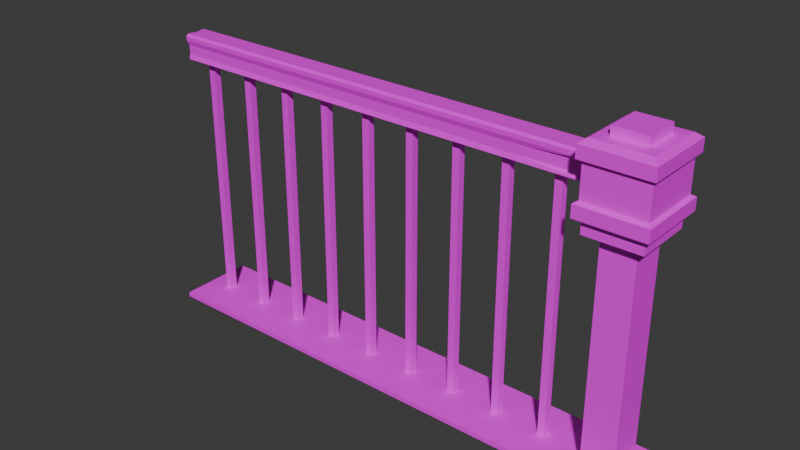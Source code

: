 # Source: HalfBanister.blend  (saved by Blender 4.0.36; exported with 4.5.12 LTS)
import bpy
from mathutils import Matrix  # noqa: F401  (used for matrix-valued properties, if any)

bpy.ops.wm.read_factory_settings(use_empty=True)
scene = bpy.context.scene
scene.name = 'Scene'

# ---- collections
col_collection = bpy.data.collections.new('Collection'); scene.collection.children.link(col_collection)

# ---- images (referenced by path relative to the original .blend; pixels are not part of the script)
import os
ASSET_DIR = os.environ.get("B2B_ASSET_DIR", "")  # directory of the original .blend (textures are referenced by path, not embedded)
HERE = os.path.dirname(os.path.abspath(__file__))  # packed textures are extracted next to this script under _unpacked/

def load_image(name, relpath, width, height, colorspace="sRGB"):
    """Load a texture the original file referenced (path relative to the .blend, or extracted next to this script)."""
    p = next((c for c in (os.path.join(HERE, relpath), os.path.join(ASSET_DIR, relpath)) if relpath and os.path.exists(c)), "")
    if p:
        img = bpy.data.images.load(p, check_existing=True)
        img.name = name
    else:  # same state as the original file: an image datablock whose file is absent (Cycles renders it pink)
        img = bpy.data.images.new(name, width, height)
        img.source = "FILE"
        img.filepath = "//" + (relpath or name)
    img.colorspace_settings.name = colorspace
    return img
img_coloratlas1_png_001 = load_image('ColorAtlas1.png.001', 'ColorAtlas1.png', 1024, 1024, 'sRGB')

# ---- materials (node trees are filled in below, after node groups)
mat_material_001 = bpy.data.materials.new('Material.001')
mat_material_001.use_transparent_shadow = False

# ---- material node trees
mat_material_001.use_nodes = True; mat_material_001.node_tree.nodes.clear()
_N = mat_material_001.node_tree.nodes; _L = mat_material_001.node_tree.links
n0 = _N.new('ShaderNodeBsdfPrincipled'); n0.name = 'Principled BSDF'; n0.location = (10, 300)
n0.inputs[3].default_value = 1.45
n1 = _N.new('ShaderNodeOutputMaterial'); n1.name = 'Material Output'; n1.location = (300, 300)
n2 = _N.new('ShaderNodeTexImage'); n2.name = 'Image Texture'; n2.location = (-280, 275)
n2.image = img_coloratlas1_png_001
_L.new(n0.outputs[0], n1.inputs[0])
_L.new(n2.outputs[0], n0.inputs[0])
n1.is_active_output = True

# ---- world
world_world = bpy.data.worlds.new('World'); scene.world = world_world
world_world.use_nodes = True; world_world.node_tree.nodes.clear()
_N = world_world.node_tree.nodes; _L = world_world.node_tree.links
n0 = _N.new('ShaderNodeOutputWorld'); n0.name = 'World Output'; n0.location = (300, 300)
n1 = _N.new('ShaderNodeBackground'); n1.name = 'Background'; n1.location = (10, 300)
n1.inputs[0].default_value = (0.05088, 0.05088, 0.05088, 1.0)
_L.new(n1.outputs[0], n0.inputs[0])
n0.is_active_output = True
world_world.color = (0.05088, 0.05088, 0.05088)
world_world.use_sun_shadow = False
world_world.sun_shadow_jitter_overblur = 0.0

# ---- meshes
me_cube_107 = bpy.data.meshes.new('Cube.107')
me_cube_107.from_pydata([(-1.971, -0.5576, 0.2354), (-1.971, -0.5576, -0.2343), (1.225, -0.5576, 0.2354), (1.225, -0.5283, 0.2354), (1.225, -0.5576, -0.2343), (1.225, -0.5283, -0.2343), (0.8454, 0.8158, 0.1761), (0.8454, 1.298, 0.1761), (0.8454, 0.8158, -0.1799), (0.8454, 1.298, -0.1799), (1.175, 0.8158, 0.1761), (1.175, 1.298, 0.1761), (1.175, 0.8158, -0.1799), (1.175, 1.298, -0.1799), (0.8454, 0.8761, 0.1761), (0.8096, 0.9037, 0.2147), (0.8096, 0.9771, 0.2147), (0.8096, 1.197, 0.2147), (0.8096, 1.271, 0.2147), (0.8096, 1.271, -0.2185), (0.8096, 1.197, -0.2185), (0.8096, 0.9771, -0.2185), (0.8096, 0.9037, -0.2185), (0.8454, 0.8761, -0.1799), (1.211, 1.271, -0.2185), (1.211, 1.197, -0.2185), (1.211, 0.9771, -0.2185), (1.211, 0.9037, -0.2185), (1.175, 0.8761, -0.1799), (1.211, 1.271, 0.2147), (1.211, 1.197, 0.2147), (1.211, 0.9771, 0.2147), (1.211, 0.9037, 0.2147), (1.175, 0.8761, 0.1761), (0.8454, 0.8158, -0.1087), (0.8454, 0.8158, -0.03751), (0.8454, 0.8158, 0.03368), (0.8454, 0.8158, 0.1049), (0.8454, 1.298, 0.1049), (0.8454, 1.298, 0.03368), (0.8454, 1.298, -0.03751), (0.8454, 1.298, -0.1087), (1.175, 0.8158, 0.1049), (1.175, 0.8158, 0.03368), (1.175, 0.8158, -0.03751), (1.175, 0.8158, -0.1087), (1.175, 1.298, -0.1087), (1.175, 1.298, -0.03751), (1.175, 1.298, 0.03368), (1.175, 1.298, 0.1049), (1.175, 0.8761, -0.1087), (1.175, 0.8761, -0.03751), (1.175, 0.8761, 0.03368), (1.175, 0.8761, 0.1049), (1.211, 0.9037, -0.1319), (1.211, 0.9037, -0.04523), (1.211, 0.9037, 0.0414), (1.211, 0.9037, 0.128), (1.211, 0.9771, -0.1319), (1.211, 0.9771, -0.04523), (1.211, 0.9771, 0.0414), (1.211, 0.9771, 0.128), (1.211, 1.197, -0.1319), (1.211, 1.197, -0.04523), (1.211, 1.197, 0.0414), (1.211, 1.197, 0.128), (1.211, 1.271, -0.1319), (1.211, 1.271, -0.04523), (1.211, 1.271, 0.0414), (1.211, 1.271, 0.128), (0.8454, 0.8761, 0.1049), (0.8454, 0.8761, 0.03368), (0.8454, 0.8761, -0.03751), (0.8454, 0.8761, -0.1087), (0.8096, 0.9037, 0.128), (0.8096, 0.9037, 0.0414), (0.8096, 0.9037, -0.04523), (0.8096, 0.9037, -0.1319), (0.8096, 0.9771, 0.128), (0.8096, 0.9771, 0.0414), (0.8096, 0.9771, -0.04523), (0.8096, 0.9771, -0.1319), (0.8096, 1.197, 0.128), (0.8096, 1.197, 0.0414), (0.8096, 1.197, -0.04523), (0.8096, 1.197, -0.1319), (0.8096, 1.271, 0.128), (0.8096, 1.271, 0.0414), (0.8096, 1.271, -0.04523), (0.8096, 1.271, -0.1319), (1.109, 0.8158, -0.1799), (1.043, 0.8158, -0.1799), (0.9774, 0.8158, -0.1799), (0.9114, 0.8158, -0.1799), (0.9114, 1.298, -0.1799), (0.9774, 1.298, -0.1799), (1.043, 1.298, -0.1799), (1.109, 1.298, -0.1799), (0.9114, 0.8158, 0.1761), (0.9774, 0.8158, 0.1761), (1.043, 0.8158, 0.1761), (1.109, 0.8158, 0.1761), (1.109, 1.298, 0.1761), (1.043, 1.298, 0.1761), (0.9774, 1.298, 0.1761), (0.9114, 1.298, 0.1761), (1.109, 0.8761, 0.1761), (1.043, 0.8761, 0.1761), (0.9774, 0.8761, 0.1761), (0.9114, 0.8761, 0.1761), (1.131, 0.9037, 0.2147), (1.051, 0.9037, 0.2147), (0.9702, 0.9037, 0.2147), (0.8899, 0.9037, 0.2147), (1.131, 0.9771, 0.2147), (1.051, 0.9771, 0.2147), (0.9702, 0.9771, 0.2147), (0.8899, 0.9771, 0.2147), (1.131, 1.197, 0.2147), (1.051, 1.197, 0.2147), (0.9702, 1.197, 0.2147), (0.8899, 1.197, 0.2147), (1.131, 1.271, 0.2147), (1.051, 1.271, 0.2147), (0.9702, 1.271, 0.2147), (0.8899, 1.271, 0.2147), (0.9114, 0.8761, -0.1799), (0.9774, 0.8761, -0.1799), (1.043, 0.8761, -0.1799), (1.109, 0.8761, -0.1799), (0.8899, 0.9037, -0.2185), (0.9702, 0.9037, -0.2185), (1.051, 0.9037, -0.2185), (1.131, 0.9037, -0.2185), (0.8899, 0.9771, -0.2185), (0.9702, 0.9771, -0.2185), (1.051, 0.9771, -0.2185), (1.131, 0.9771, -0.2185), (0.8899, 1.197, -0.2185), (0.9702, 1.197, -0.2185), (1.051, 1.197, -0.2185), (1.131, 1.197, -0.2185), (0.8899, 1.271, -0.2185), (0.9702, 1.271, -0.2185), (1.051, 1.271, -0.2185), (1.131, 1.271, -0.2185), (0.9114, 1.298, -0.1087), (0.9774, 1.298, -0.1087), (1.043, 1.298, -0.1087), (1.109, 1.298, -0.1087), (0.9114, 1.298, -0.03751), (1.109, 1.298, -0.03751), (0.9114, 1.298, 0.03368), (1.109, 1.298, 0.03368), (0.9114, 1.298, 0.1049), (0.9774, 1.298, 0.1049), (1.043, 1.298, 0.1049), (1.109, 1.298, 0.1049), (1.109, 0.8158, -0.1087), (1.043, 0.8158, -0.1087), (0.9774, 0.8158, -0.1087), (0.9114, 0.8158, -0.1087), (1.109, 0.8158, -0.03751), (0.9114, 0.8158, -0.03751), (1.109, 0.8158, 0.03368), (0.9114, 0.8158, 0.03368), (1.109, 0.8158, 0.1049), (1.043, 0.8158, 0.1049), (0.9774, 0.8158, 0.1049), (0.9114, 0.8158, 0.1049), (0.9114, 1.352, -0.1087), (0.9774, 1.352, -0.1087), (1.043, 1.352, -0.1087), (1.109, 1.352, -0.1087), (0.9114, 1.352, -0.03751), (0.9774, 1.352, -0.03751), (1.043, 1.352, -0.03751), (1.109, 1.352, -0.03751), (0.9114, 1.352, 0.03368), (0.9774, 1.352, 0.03368), (1.043, 1.352, 0.03368), (1.109, 1.352, 0.03368), (0.9114, 1.352, 0.1049), (0.9774, 1.352, 0.1049), (1.043, 1.352, 0.1049), (1.109, 1.352, 0.1049), (1.109, -0.5456, -0.1087), (1.043, -0.5456, -0.1087), (0.9774, -0.5456, -0.1087), (0.9114, -0.5456, -0.1087), (1.109, -0.5456, -0.03751), (1.043, -0.5456, -0.03751), (0.9774, -0.5456, -0.03751), (0.9114, -0.5456, -0.03751), (1.109, -0.5456, 0.03368), (1.043, -0.5456, 0.03368), (0.9774, -0.5456, 0.03368), (0.9114, -0.5456, 0.03368), (1.109, -0.5456, 0.1049), (1.043, -0.5456, 0.1049), (0.9774, -0.5456, 0.1049), (0.9114, -0.5456, 0.1049), (0.8323, 0.9895, 0.1902), (0.8323, 1.055, 0.1902), (0.8323, 1.12, 0.1902), (0.8323, 1.185, 0.1902), (0.8323, 1.185, -0.1941), (0.8323, 1.12, -0.1941), (0.8323, 1.055, -0.1941), (0.8323, 0.9895, -0.1941), (1.189, 1.185, -0.1941), (1.189, 1.12, -0.1941), (1.189, 1.055, -0.1941), (1.189, 0.9895, -0.1941), (1.189, 1.185, 0.1902), (1.189, 1.12, 0.1902), (1.189, 1.055, 0.1902), (1.189, 0.9895, 0.1902), (0.9035, 0.9895, 0.1902), (0.9035, 1.055, 0.1902), (0.9035, 1.12, 0.1902), (0.9035, 1.185, 0.1902), (1.189, 0.9895, 0.1134), (1.189, 1.055, 0.1134), (1.189, 1.12, 0.1134), (1.189, 1.185, 0.1134), (1.117, 0.9895, -0.1941), (1.117, 1.055, -0.1941), (1.117, 1.12, -0.1941), (1.117, 1.185, -0.1941), (0.8323, 0.9895, -0.1172), (0.8323, 1.055, -0.1172), (0.8323, 1.12, -0.1172), (0.8323, 1.185, -0.1172), (1.189, 0.9895, -0.1172), (1.189, 0.9895, -0.04034), (1.189, 0.9895, 0.03652), (1.189, 1.055, -0.1172), (1.189, 1.055, -0.04034), (1.189, 1.055, 0.03652), (1.189, 1.12, -0.1172), (1.189, 1.12, -0.04034), (1.189, 1.12, 0.03652), (1.189, 1.185, -0.1172), (1.189, 1.185, -0.04034), (1.189, 1.185, 0.03652), (0.8323, 0.9895, 0.1134), (0.8323, 0.9895, 0.03652), (0.8323, 0.9895, -0.04034), (0.8323, 1.055, 0.1134), (0.8323, 1.055, 0.03652), (0.8323, 1.055, -0.04034), (0.8323, 1.12, 0.1134), (0.8323, 1.12, 0.03652), (0.8323, 1.12, -0.04034), (0.8323, 1.185, 0.1134), (0.8323, 1.185, 0.03652), (0.8323, 1.185, -0.04034), (1.117, 0.9895, 0.1902), (1.046, 0.9895, 0.1902), (0.9748, 0.9895, 0.1902), (1.117, 1.055, 0.1902), (1.046, 1.055, 0.1902), (0.9748, 1.055, 0.1902), (1.117, 1.12, 0.1902), (1.046, 1.12, 0.1902), (0.9748, 1.12, 0.1902), (1.117, 1.185, 0.1902), (1.046, 1.185, 0.1902), (0.9748, 1.185, 0.1902), (0.9035, 0.9895, -0.1941), (0.9748, 0.9895, -0.1941), (1.046, 0.9895, -0.1941), (0.9035, 1.055, -0.1941), (0.9748, 1.055, -0.1941), (1.046, 1.055, -0.1941), (0.9035, 1.12, -0.1941), (0.9748, 1.12, -0.1941), (1.046, 1.12, -0.1941), (0.9035, 1.185, -0.1941), (0.9748, 1.185, -0.1941), (1.046, 1.185, -0.1941), (0.8364, 1.027, -0.07345), (0.8364, 1.027, 0.07714), (0.4309, 1.101, -0.06451), (0.4309, 1.078, -0.06451), (0.4309, 1.056, -0.06451), (0.4309, 1.056, 0.06821), (0.4309, 1.078, 0.06821), (0.4309, 1.101, 0.06821), (0.8364, 1.178, 0.001846), (0.8364, 1.027, -0.04835), (0.8364, 1.027, -0.02325), (0.8364, 1.027, 0.001846), (0.8364, 1.027, 0.02694), (0.8364, 1.027, 0.05204), (0.8364, 1.153, -0.04835), (0.8364, 1.153, -0.02325), (0.8364, 1.153, 0.001846), (0.8364, 1.153, 0.02694), (0.8364, 1.153, 0.05204), (0.8364, 1.128, -0.04835), (0.8364, 1.128, -0.02325), (0.8364, 1.128, 0.001846), (0.8364, 1.128, 0.02694), (0.8364, 1.128, 0.05204), (0.8364, 1.102, -0.04835), (0.8364, 1.102, -0.02325), (0.8364, 1.102, 0.001846), (0.8364, 1.102, 0.02694), (0.8364, 1.102, 0.05204), (0.8364, 1.077, -0.04835), (0.8364, 1.077, -0.02325), (0.8364, 1.077, 0.001846), (0.8364, 1.077, 0.02694), (0.8364, 1.077, 0.05204), (0.8364, 1.052, -0.04835), (0.8364, 1.052, -0.02325), (0.8364, 1.052, 0.001846), (0.8364, 1.052, 0.02694), (0.8364, 1.052, 0.05204), (-1.949, 1.027, 0.07714), (-1.949, 1.027, -0.07345), (-1.949, 1.101, -0.06451), (-1.949, 1.078, -0.06451), (-1.949, 1.056, -0.06451), (-1.949, 1.101, 0.06821), (-1.949, 1.078, 0.06821), (-1.949, 1.056, 0.06821), (-1.949, 1.027, 0.05204), (-1.949, 1.027, 0.02694), (-1.949, 1.027, 0.001846), (-1.949, 1.027, -0.02325), (-1.949, 1.027, -0.04835), (-1.949, 1.178, 0.001846), (0.8252, 1.178, -0.0609), (0.8252, 1.165, -0.07345), (0.8364, 1.165, -0.0609), (0.8364, 1.165, 0.06459), (0.8252, 1.165, 0.07714), (0.8252, 1.178, 0.06459), (0.8252, 1.165, -0.07345), (0.8252, 1.14, -0.07345), (0.8364, 1.153, -0.0609), (0.8252, 1.14, -0.07345), (0.4309, 1.112, -0.06451), (0.8252, 1.14, 0.07714), (0.4309, 1.112, 0.06821), (0.8252, 1.165, 0.07714), (0.8364, 1.153, 0.06459), (0.8252, 1.14, 0.07714), (0.8252, 1.178, 0.06459), (0.8252, 1.178, 0.03949), (0.8364, 1.165, 0.05204), (0.8252, 1.178, 0.03949), (0.8364, 1.178, 0.0144), (0.8252, 1.178, -0.0358), (0.8364, 1.178, -0.0107), (0.8252, 1.178, -0.0609), (0.8364, 1.165, -0.04835), (0.8252, 1.178, -0.0358), (-1.938, 1.165, 0.07714), (-1.96, 1.165, 0.07714), (-1.96, 1.178, 0.06459), (-1.938, 1.178, 0.06459), (-1.96, 1.178, -0.0609), (-1.96, 1.165, -0.07345), (-1.938, 1.165, -0.07345), (-1.938, 1.178, -0.0609), (-1.938, 1.165, -0.07345), (-1.96, 1.165, -0.07345), (-1.96, 1.14, -0.07345), (-1.938, 1.14, -0.07345), (-1.938, 1.14, -0.07345), (-1.96, 1.14, -0.07345), (-1.949, 1.112, -0.06451), (-1.96, 1.165, 0.07714), (-1.938, 1.165, 0.07714), (-1.938, 1.14, 0.07714), (-1.96, 1.14, 0.07714), (-1.96, 1.14, 0.07714), (-1.938, 1.14, 0.07714), (-1.949, 1.112, 0.06821), (-1.938, 1.178, 0.06459), (-1.96, 1.178, 0.06459), (-1.96, 1.178, 0.03949), (-1.938, 1.178, 0.03949), (-1.938, 1.178, 0.03949), (-1.96, 1.178, 0.03949), (-1.949, 1.178, 0.0144), (-1.949, 1.178, -0.0107), (-1.96, 1.178, -0.0358), (-1.938, 1.178, -0.0358), (-1.938, 1.178, -0.0609), (-1.938, 1.178, -0.0358), (-1.96, 1.178, -0.0358), (-1.96, 1.178, -0.0609), (0.5991, 1.07, 0.02226), (0.5991, -0.5582, 0.02226), (0.5991, 1.07, -0.02248), (0.5991, -0.5582, -0.02248), (0.6438, 1.07, 0.02226), (0.6438, -0.5582, 0.02226), (0.6438, 1.07, -0.02248), (0.6438, -0.5582, -0.02248), (0.2943, 1.07, 0.02226), (0.2943, -0.5582, 0.02226), (0.2943, 1.07, -0.02248), (0.2943, -0.5582, -0.02248), (0.339, 1.07, 0.02226), (0.339, -0.5582, 0.02226), (0.339, 1.07, -0.02248), (0.339, -0.5582, -0.02248), (-0.01054, 1.07, 0.02226), (-0.01054, -0.5582, 0.02226), (-0.01054, 1.07, -0.02248), (-0.01054, -0.5582, -0.02248), (0.03421, 1.07, 0.02226), (0.03421, -0.5582, 0.02226), (0.03421, 1.07, -0.02248), (0.03421, -0.5582, -0.02248), (-0.3153, 1.07, 0.02226), (-0.3153, -0.5582, 0.02226), (-0.3153, 1.07, -0.02248), (-0.3153, -0.5582, -0.02248), (-0.2706, 1.07, 0.02226), (-0.2706, -0.5582, 0.02226), (-0.2706, 1.07, -0.02248), (-0.2706, -0.5582, -0.02248), (-0.6201, 1.07, 0.02226), (-0.6201, -0.5582, 0.02226), (-0.6201, 1.07, -0.02248), (-0.6201, -0.5582, -0.02248), (-0.5754, 1.07, 0.02226), (-0.5754, -0.5582, 0.02226), (-0.5754, 1.07, -0.02248), (-0.5754, -0.5582, -0.02248), (-0.9249, 1.07, 0.02226), (-0.9249, -0.5582, 0.02226), (-0.9249, 1.07, -0.02248), (-0.9249, -0.5582, -0.02248), (-0.8802, 1.07, 0.02226), (-0.8802, -0.5582, 0.02226), (-0.8802, 1.07, -0.02248), (-0.8802, -0.5582, -0.02248), (-1.23, 1.07, 0.02226), (-1.23, -0.5582, 0.02226), (-1.23, 1.07, -0.02248), (-1.23, -0.5582, -0.02248), (-1.185, 1.07, 0.02226), (-1.185, -0.5582, 0.02226), (-1.185, 1.07, -0.02248), (-1.185, -0.5582, -0.02248), (-1.535, 1.07, 0.02226), (-1.535, -0.5582, 0.02226), (-1.535, 1.07, -0.02248), (-1.535, -0.5582, -0.02248), (-1.49, 1.07, 0.02226), (-1.49, -0.5582, 0.02226), (-1.49, 1.07, -0.02248), (-1.49, -0.5582, -0.02248), (-1.839, 1.07, 0.02226), (-1.839, -0.5582, 0.02226), (-1.839, 1.07, -0.02248), (-1.839, -0.5582, -0.02248), (-1.795, 1.07, 0.02226), (-1.795, -0.5582, 0.02226), (-1.795, 1.07, -0.02248), (-1.795, -0.5582, -0.02248), (1.225, -0.5283, 0.2354), (1.225, -0.5283, -0.2343), (-1.97, -0.5283, 0.2354), (-1.97, -0.5283, -0.2343)], [], [(4, 5, 3, 2), (1, 4, 2, 0), (89, 41, 9, 19), (145, 97, 13, 24), (69, 49, 11, 29), (125, 105, 7, 18), (166, 42, 10, 101), (154, 38, 7, 105), (98, 109, 14, 6), (109, 113, 15, 14), (113, 117, 16, 15), (121, 125, 18, 17), (42, 53, 33, 10), (53, 57, 32, 33), (57, 61, 31, 32), (65, 69, 29, 30), (90, 129, 28, 12), (129, 133, 27, 28), (133, 137, 26, 27), (141, 145, 24, 25), (34, 73, 23, 8), (73, 77, 22, 23), (77, 81, 21, 22), (85, 89, 19, 20), (17, 18, 86, 82), (82, 86, 87, 83), (83, 87, 88, 84), (84, 88, 89, 85), (141, 25, 210, 229), (121, 17, 205, 221), (26, 137, 226, 213), (81, 80, 248, 230), (15, 16, 78, 74), (74, 78, 79, 75), (75, 79, 80, 76), (76, 80, 81, 77), (14, 15, 74, 70), (70, 74, 75, 71), (71, 75, 76, 72), (72, 76, 77, 73), (6, 14, 70, 37), (37, 70, 71, 36), (36, 71, 72, 35), (35, 72, 73, 34), (25, 24, 66, 62), (62, 66, 67, 63), (63, 67, 68, 64), (64, 68, 69, 65), (16, 117, 218, 202), (80, 79, 247, 248), (61, 60, 236, 222), (84, 85, 233, 257), (79, 78, 246, 247), (60, 59, 235, 236), (83, 84, 257, 256), (64, 65, 225, 245), (78, 16, 202, 246), (59, 58, 234, 235), (85, 20, 206, 233), (82, 83, 256, 255), (27, 26, 58, 54), (54, 58, 59, 55), (55, 59, 60, 56), (56, 60, 61, 57), (28, 27, 54, 50), (50, 54, 55, 51), (51, 55, 56, 52), (52, 56, 57, 53), (12, 28, 50, 45), (45, 50, 51, 44), (44, 51, 52, 43), (43, 52, 53, 42), (94, 9, 41, 146), (146, 41, 40, 150), (150, 40, 39, 152), (152, 39, 38, 154), (90, 12, 45, 158), (158, 45, 44, 162), (162, 44, 43, 164), (164, 43, 42, 166), (24, 13, 46, 66), (66, 46, 47, 67), (67, 47, 48, 68), (68, 48, 49, 69), (18, 7, 38, 86), (86, 38, 39, 87), (87, 39, 40, 88), (88, 40, 41, 89), (36, 165, 169, 37), (158, 162, 190, 186), (161, 160, 188, 189), (165, 163, 193, 197), (35, 163, 165, 36), (166, 167, 199, 198), (162, 164, 194, 190), (169, 165, 197, 201), (34, 161, 163, 35), (164, 166, 198, 194), (160, 159, 187, 188), (168, 169, 201, 200), (8, 93, 161, 34), (93, 92, 160, 161), (92, 91, 159, 160), (91, 90, 158, 159), (48, 153, 157, 49), (155, 156, 184, 183), (157, 153, 181, 185), (152, 154, 182, 178), (47, 151, 153, 48), (149, 148, 172, 173), (154, 155, 183, 182), (148, 147, 171, 172), (46, 149, 151, 47), (151, 149, 173, 177), (156, 157, 185, 184), (146, 150, 174, 170), (13, 97, 149, 46), (97, 96, 148, 149), (96, 95, 147, 148), (95, 94, 146, 147), (20, 19, 142, 138), (138, 142, 143, 139), (139, 143, 144, 140), (140, 144, 145, 141), (137, 136, 272, 226), (63, 64, 245, 244), (65, 30, 214, 225), (58, 26, 213, 234), (17, 82, 255, 205), (136, 135, 271, 272), (62, 63, 244, 243), (117, 116, 260, 218), (140, 141, 229, 281), (135, 134, 270, 271), (25, 62, 243, 210), (116, 115, 259, 260), (22, 21, 134, 130), (130, 134, 135, 131), (131, 135, 136, 132), (132, 136, 137, 133), (23, 22, 130, 126), (126, 130, 131, 127), (127, 131, 132, 128), (128, 132, 133, 129), (8, 23, 126, 93), (93, 126, 127, 92), (92, 127, 128, 91), (91, 128, 129, 90), (30, 29, 122, 118), (118, 122, 123, 119), (119, 123, 124, 120), (120, 124, 125, 121), (139, 140, 281, 280), (120, 121, 221, 269), (21, 81, 230, 209), (134, 21, 209, 270), (115, 114, 258, 259), (138, 139, 280, 279), (31, 61, 222, 217), (119, 120, 269, 268), (114, 31, 217, 258), (20, 138, 279, 206), (118, 119, 268, 267), (30, 118, 267, 214), (32, 31, 114, 110), (110, 114, 115, 111), (111, 115, 116, 112), (112, 116, 117, 113), (33, 32, 110, 106), (106, 110, 111, 107), (107, 111, 112, 108), (108, 112, 113, 109), (10, 33, 106, 101), (101, 106, 107, 100), (100, 107, 108, 99), (99, 108, 109, 98), (49, 157, 102, 11), (157, 156, 103, 102), (156, 155, 104, 103), (155, 154, 105, 104), (37, 169, 98, 6), (169, 168, 99, 98), (168, 167, 100, 99), (167, 166, 101, 100), (29, 11, 102, 122), (122, 102, 103, 123), (123, 103, 104, 124), (124, 104, 105, 125), (19, 9, 94, 142), (142, 94, 95, 143), (143, 95, 96, 144), (144, 96, 97, 145), (181, 180, 184, 185), (180, 179, 183, 184), (179, 178, 182, 183), (177, 176, 180, 181), (176, 175, 179, 180), (175, 174, 178, 179), (173, 172, 176, 177), (172, 171, 175, 176), (171, 170, 174, 175), (150, 152, 178, 174), (153, 151, 177, 181), (147, 146, 170, 171), (197, 196, 200, 201), (196, 195, 199, 200), (195, 194, 198, 199), (193, 192, 196, 197), (192, 191, 195, 196), (191, 190, 194, 195), (189, 188, 192, 193), (188, 187, 191, 192), (187, 186, 190, 191), (163, 161, 189, 193), (167, 168, 200, 199), (159, 158, 186, 187), (218, 219, 203, 202), (219, 220, 204, 203), (220, 221, 205, 204), (222, 223, 216, 217), (223, 224, 215, 216), (224, 225, 214, 215), (226, 227, 212, 213), (227, 228, 211, 212), (228, 229, 210, 211), (230, 231, 208, 209), (231, 232, 207, 208), (232, 233, 206, 207), (204, 205, 255, 252), (252, 255, 256, 253), (253, 256, 257, 254), (254, 257, 233, 232), (203, 204, 252, 249), (249, 252, 253, 250), (250, 253, 254, 251), (251, 254, 232, 231), (202, 203, 249, 246), (246, 249, 250, 247), (247, 250, 251, 248), (248, 251, 231, 230), (211, 210, 243, 240), (240, 243, 244, 241), (241, 244, 245, 242), (242, 245, 225, 224), (212, 211, 240, 237), (237, 240, 241, 238), (238, 241, 242, 239), (239, 242, 224, 223), (213, 212, 237, 234), (234, 237, 238, 235), (235, 238, 239, 236), (236, 239, 223, 222), (207, 206, 279, 276), (276, 279, 280, 277), (277, 280, 281, 278), (278, 281, 229, 228), (208, 207, 276, 273), (273, 276, 277, 274), (274, 277, 278, 275), (275, 278, 228, 227), (209, 208, 273, 270), (270, 273, 274, 271), (271, 274, 275, 272), (272, 275, 227, 226), (215, 214, 267, 264), (264, 267, 268, 265), (265, 268, 269, 266), (266, 269, 221, 220), (216, 215, 264, 261), (261, 264, 265, 262), (262, 265, 266, 263), (263, 266, 220, 219), (217, 216, 261, 258), (258, 261, 262, 259), (259, 262, 263, 260), (260, 263, 219, 218), (320, 287, 283, 295), (325, 286, 282, 322), (333, 322, 282, 291), (339, 361, 377, 348), (345, 301, 306, 284), (347, 382, 326, 289), (323, 284, 285, 324), (324, 285, 286, 325), (343, 296, 301, 345), (305, 347, 289, 310), (350, 378, 381, 346), (310, 289, 288, 315), (315, 288, 287, 320), (285, 311, 316, 286), (311, 312, 317, 316), (312, 313, 318, 317), (313, 314, 319, 318), (314, 315, 320, 319), (284, 306, 311, 285), (306, 307, 312, 311), (307, 308, 313, 312), (308, 309, 314, 313), (309, 310, 315, 314), (375, 345, 284, 323), (301, 302, 307, 306), (302, 303, 308, 307), (303, 304, 309, 308), (304, 305, 310, 309), (372, 342, 344, 373), (296, 297, 302, 301), (297, 298, 303, 302), (298, 299, 304, 303), (299, 300, 305, 304), (367, 336, 341, 369), (357, 290, 298, 297), (356, 360, 394, 392), (290, 357, 390, 334), (355, 290, 334, 389), (321, 329, 295, 283), (329, 330, 294, 295), (330, 331, 293, 294), (331, 332, 292, 293), (332, 333, 291, 292), (286, 316, 291, 282), (316, 317, 292, 291), (317, 318, 293, 292), (318, 319, 294, 293), (319, 320, 295, 294), (359, 357, 297, 296), (290, 355, 299, 298), (355, 353, 300, 299), (353, 338, 349, 300), (288, 327, 328, 287), (289, 326, 327, 288), (300, 349, 347, 305), (340, 351, 383, 364), (352, 354, 387, 386), (337, 359, 296, 343), (287, 328, 321, 283), (335, 337, 336), (338, 340, 339), (341, 343, 342), (348, 350, 349), (351, 353, 352), (358, 360, 359), (361, 364, 363, 362), (365, 368, 367, 366), (369, 372, 371, 370), (373, 375, 374), (376, 379, 378, 377), (380, 382, 381), (383, 386, 385, 384), (387, 389, 388), (390, 392, 391), (393, 396, 395, 394), (358, 359, 337, 335), (348, 349, 338, 339), (364, 361, 339, 340), (336, 337, 343, 341), (342, 343, 345, 344), (346, 347, 349, 350), (372, 369, 341, 342), (375, 373, 344, 345), (340, 338, 353, 351), (352, 353, 355, 354), (356, 357, 359, 360), (386, 383, 351, 352), (389, 387, 354, 355), (392, 390, 357, 356), (393, 394, 360, 358), (335, 336, 367, 368), (350, 348, 377, 378), (347, 346, 381, 382), (391, 392, 394, 395), (385, 386, 387, 388), (363, 364, 383, 384), (380, 381, 378, 379), (376, 377, 361, 362), (373, 374, 371, 372), (369, 370, 366, 367), (396, 393, 368, 365), (358, 335, 368, 393), (397, 399, 400, 398), (399, 403, 404, 400), (403, 401, 402, 404), (401, 397, 398, 402), (399, 397, 401, 403), (404, 402, 398, 400), (405, 407, 408, 406), (407, 411, 412, 408), (411, 409, 410, 412), (409, 405, 406, 410), (407, 405, 409, 411), (412, 410, 406, 408), (413, 415, 416, 414), (415, 419, 420, 416), (419, 417, 418, 420), (417, 413, 414, 418), (415, 413, 417, 419), (420, 418, 414, 416), (421, 423, 424, 422), (423, 427, 428, 424), (427, 425, 426, 428), (425, 421, 422, 426), (423, 421, 425, 427), (428, 426, 422, 424), (429, 431, 432, 430), (431, 435, 436, 432), (435, 433, 434, 436), (433, 429, 430, 434), (431, 429, 433, 435), (436, 434, 430, 432), (437, 439, 440, 438), (439, 443, 444, 440), (443, 441, 442, 444), (441, 437, 438, 442), (439, 437, 441, 443), (444, 442, 438, 440), (445, 447, 448, 446), (447, 451, 452, 448), (451, 449, 450, 452), (449, 445, 446, 450), (447, 445, 449, 451), (452, 450, 446, 448), (453, 455, 456, 454), (455, 459, 460, 456), (459, 457, 458, 460), (457, 453, 454, 458), (455, 453, 457, 459), (460, 458, 454, 456), (461, 463, 464, 462), (463, 467, 468, 464), (467, 465, 466, 468), (465, 461, 462, 466), (463, 461, 465, 467), (468, 466, 462, 464), (3, 5, 470, 469), (469, 470, 472, 471), (0, 471, 472, 1), (1, 472, 470, 4), (2, 469, 471, 0)])
_uv = me_cube_107.uv_layers.new(name='UVMap')
_uv.uv.foreach_set('vector', [0.2763, 0.3164, 0.3311, 0.3164, 0.3311, 0.3712, 0.2763, 0.3712, 0.2215, 0.3164, 0.2763, 0.3164, 0.2763, 0.3712, 0.2215, 0.3712, 0.3243, 0.2506, 0.3311, 0.2506, 0.3311, 0.2616, 0.3243, 0.2616, 0.3243, 0.3054, 0.3311, 0.3054, 0.3311, 0.3164, 0.3243, 0.3164, 0.3243, 0.3603, 0.3311, 0.3603, 0.3311, 0.3712, 0.3243, 0.3712, 0.3243, 0.4151, 0.3311, 0.4151, 0.3311, 0.4261, 0.3243, 0.4261, 0.2653, 0.3603, 0.2763, 0.3603, 0.2763, 0.3712, 0.2653, 0.3712, 0.375, 0.3603, 0.386, 0.3603, 0.386, 0.3712, 0.375, 0.3712, 0.2763, 0.4151, 0.2832, 0.4151, 0.2832, 0.4261, 0.2763, 0.4261, 0.2832, 0.4151, 0.29, 0.4151, 0.29, 0.4261, 0.2832, 0.4261, 0.29, 0.4151, 0.2969, 0.4151, 0.2969, 0.4261, 0.29, 0.4261, 0.3174, 0.4151, 0.3243, 0.4151, 0.3243, 0.4261, 0.3174, 0.4261, 0.2763, 0.3603, 0.2832, 0.3603, 0.2832, 0.3712, 0.2763, 0.3712, 0.2832, 0.3603, 0.29, 0.3603, 0.29, 0.3712, 0.2832, 0.3712, 0.29, 0.3603, 0.2969, 0.3603, 0.2969, 0.3712, 0.29, 0.3712, 0.3174, 0.3603, 0.3243, 0.3603, 0.3243, 0.3712, 0.3174, 0.3712, 0.2763, 0.3054, 0.2832, 0.3054, 0.2832, 0.3164, 0.2763, 0.3164, 0.2832, 0.3054, 0.29, 0.3054, 0.29, 0.3164, 0.2832, 0.3164, 0.29, 0.3054, 0.2969, 0.3054, 0.2969, 0.3164, 0.29, 0.3164, 0.3174, 0.3054, 0.3243, 0.3054, 0.3243, 0.3164, 0.3174, 0.3164, 0.2763, 0.2506, 0.2832, 0.2506, 0.2832, 0.2616, 0.2763, 0.2616, 0.2832, 0.2506, 0.29, 0.2506, 0.29, 0.2616, 0.2832, 0.2616, 0.29, 0.2506, 0.2969, 0.2506, 0.2969, 0.2616, 0.29, 0.2616, 0.3174, 0.2506, 0.3243, 0.2506, 0.3243, 0.2616, 0.3174, 0.2616, 0.3174, 0.2067, 0.3243, 0.2067, 0.3243, 0.2177, 0.3174, 0.2177, 0.3174, 0.2177, 0.3243, 0.2177, 0.3243, 0.2287, 0.3174, 0.2287, 0.3174, 0.2287, 0.3243, 0.2287, 0.3243, 0.2396, 0.3174, 0.2396, 0.3174, 0.2396, 0.3243, 0.2396, 0.3243, 0.2506, 0.3174, 0.2506, 0.3174, 0.3054, 0.3174, 0.3164, 0.3174, 0.3164, 0.3174, 0.3054, 0.3174, 0.4151, 0.3174, 0.4261, 0.3174, 0.4261, 0.3174, 0.4151, 0.2969, 0.3164, 0.2969, 0.3054, 0.2969, 0.3054, 0.2969, 0.3164, 0.2969, 0.2506, 0.2969, 0.2396, 0.2969, 0.2396, 0.2969, 0.2506, 0.29, 0.2067, 0.2969, 0.2067, 0.2969, 0.2177, 0.29, 0.2177, 0.29, 0.2177, 0.2969, 0.2177, 0.2969, 0.2287, 0.29, 0.2287, 0.29, 0.2287, 0.2969, 0.2287, 0.2969, 0.2396, 0.29, 0.2396, 0.29, 0.2396, 0.2969, 0.2396, 0.2969, 0.2506, 0.29, 0.2506, 0.2832, 0.2067, 0.29, 0.2067, 0.29, 0.2177, 0.2832, 0.2177, 0.2832, 0.2177, 0.29, 0.2177, 0.29, 0.2287, 0.2832, 0.2287, 0.2832, 0.2287, 0.29, 0.2287, 0.29, 0.2396, 0.2832, 0.2396, 0.2832, 0.2396, 0.29, 0.2396, 0.29, 0.2506, 0.2832, 0.2506, 0.2763, 0.2067, 0.2832, 0.2067, 0.2832, 0.2177, 0.2763, 0.2177, 0.2763, 0.2177, 0.2832, 0.2177, 0.2832, 0.2287, 0.2763, 0.2287, 0.2763, 0.2287, 0.2832, 0.2287, 0.2832, 0.2396, 0.2763, 0.2396, 0.2763, 0.2396, 0.2832, 0.2396, 0.2832, 0.2506, 0.2763, 0.2506, 0.3174, 0.3164, 0.3243, 0.3164, 0.3243, 0.3274, 0.3174, 0.3274, 0.3174, 0.3274, 0.3243, 0.3274, 0.3243, 0.3383, 0.3174, 0.3383, 0.3174, 0.3383, 0.3243, 0.3383, 0.3243, 0.3493, 0.3174, 0.3493, 0.3174, 0.3493, 0.3243, 0.3493, 0.3243, 0.3603, 0.3174, 0.3603, 0.2969, 0.4261, 0.2969, 0.4151, 0.2969, 0.4151, 0.2969, 0.4261, 0.2969, 0.2396, 0.2969, 0.2287, 0.2969, 0.2287, 0.2969, 0.2396, 0.2969, 0.3603, 0.2969, 0.3493, 0.2969, 0.3493, 0.2969, 0.3603, 0.3174, 0.2396, 0.3174, 0.2506, 0.3174, 0.2506, 0.3174, 0.2396, 0.2969, 0.2287, 0.2969, 0.2177, 0.2969, 0.2177, 0.2969, 0.2287, 0.2969, 0.3493, 0.2969, 0.3383, 0.2969, 0.3383, 0.2969, 0.3493, 0.3174, 0.2287, 0.3174, 0.2396, 0.3174, 0.2396, 0.3174, 0.2287, 0.3174, 0.3493, 0.3174, 0.3603, 0.3174, 0.3603, 0.3174, 0.3493, 0.2969, 0.2177, 0.2969, 0.2067, 0.2969, 0.2067, 0.2969, 0.2177, 0.2969, 0.3383, 0.2969, 0.3274, 0.2969, 0.3274, 0.2969, 0.3383, 0.3174, 0.2506, 0.3174, 0.2616, 0.3174, 0.2616, 0.3174, 0.2506, 0.3174, 0.2177, 0.3174, 0.2287, 0.3174, 0.2287, 0.3174, 0.2177, 0.29, 0.3164, 0.2969, 0.3164, 0.2969, 0.3274, 0.29, 0.3274, 0.29, 0.3274, 0.2969, 0.3274, 0.2969, 0.3383, 0.29, 0.3383, 0.29, 0.3383, 0.2969, 0.3383, 0.2969, 0.3493, 0.29, 0.3493, 0.29, 0.3493, 0.2969, 0.3493, 0.2969, 0.3603, 0.29, 0.3603, 0.2832, 0.3164, 0.29, 0.3164, 0.29, 0.3274, 0.2832, 0.3274, 0.2832, 0.3274, 0.29, 0.3274, 0.29, 0.3383, 0.2832, 0.3383, 0.2832, 0.3383, 0.29, 0.3383, 0.29, 0.3493, 0.2832, 0.3493, 0.2832, 0.3493, 0.29, 0.3493, 0.29, 0.3603, 0.2832, 0.3603, 0.2763, 0.3164, 0.2832, 0.3164, 0.2832, 0.3274, 0.2763, 0.3274, 0.2763, 0.3274, 0.2832, 0.3274, 0.2832, 0.3383, 0.2763, 0.3383, 0.2763, 0.3383, 0.2832, 0.3383, 0.2832, 0.3493, 0.2763, 0.3493, 0.2763, 0.3493, 0.2832, 0.3493, 0.2832, 0.3603, 0.2763, 0.3603, 0.375, 0.3164, 0.386, 0.3164, 0.386, 0.3274, 0.375, 0.3274, 0.375, 0.3274, 0.386, 0.3274, 0.386, 0.3383, 0.375, 0.3383, 0.375, 0.3383, 0.386, 0.3383, 0.386, 0.3493, 0.375, 0.3493, 0.375, 0.3493, 0.386, 0.3493, 0.386, 0.3603, 0.375, 0.3603, 0.2653, 0.3164, 0.2763, 0.3164, 0.2763, 0.3274, 0.2653, 0.3274, 0.2653, 0.3274, 0.2763, 0.3274, 0.2763, 0.3383, 0.2653, 0.3383, 0.2653, 0.3383, 0.2763, 0.3383, 0.2763, 0.3493, 0.2653, 0.3493, 0.2653, 0.3493, 0.2763, 0.3493, 0.2763, 0.3603, 0.2653, 0.3603, 0.3243, 0.3164, 0.3311, 0.3164, 0.3311, 0.3274, 0.3243, 0.3274, 0.3243, 0.3274, 0.3311, 0.3274, 0.3311, 0.3383, 0.3243, 0.3383, 0.3243, 0.3383, 0.3311, 0.3383, 0.3311, 0.3493, 0.3243, 0.3493, 0.3243, 0.3493, 0.3311, 0.3493, 0.3311, 0.3603, 0.3243, 0.3603, 0.3243, 0.2067, 0.3311, 0.2067, 0.3311, 0.2177, 0.3243, 0.2177, 0.3243, 0.2177, 0.3311, 0.2177, 0.3311, 0.2287, 0.3243, 0.2287, 0.3243, 0.2287, 0.3311, 0.2287, 0.3311, 0.2396, 0.3243, 0.2396, 0.3243, 0.2396, 0.3311, 0.2396, 0.3311, 0.2506, 0.3243, 0.2506, 0.2215, 0.3493, 0.2324, 0.3493, 0.2324, 0.3603, 0.2215, 0.3603, 0.2653, 0.3274, 0.2653, 0.3383, 0.2653, 0.3383, 0.2653, 0.3274, 0.2324, 0.3274, 0.2434, 0.3274, 0.2434, 0.3274, 0.2324, 0.3274, 0.2324, 0.3493, 0.2324, 0.3383, 0.2324, 0.3383, 0.2324, 0.3493, 0.2215, 0.3383, 0.2324, 0.3383, 0.2324, 0.3493, 0.2215, 0.3493, 0.2653, 0.3603, 0.2544, 0.3603, 0.2544, 0.3603, 0.2653, 0.3603, 0.2653, 0.3383, 0.2653, 0.3493, 0.2653, 0.3493, 0.2653, 0.3383, 0.2324, 0.3603, 0.2324, 0.3493, 0.2324, 0.3493, 0.2324, 0.3603, 0.2215, 0.3274, 0.2324, 0.3274, 0.2324, 0.3383, 0.2215, 0.3383, 0.2653, 0.3493, 0.2653, 0.3603, 0.2653, 0.3603, 0.2653, 0.3493, 0.2434, 0.3274, 0.2544, 0.3274, 0.2544, 0.3274, 0.2434, 0.3274, 0.2434, 0.3603, 0.2324, 0.3603, 0.2324, 0.3603, 0.2434, 0.3603, 0.2215, 0.3164, 0.2324, 0.3164, 0.2324, 0.3274, 0.2215, 0.3274, 0.2324, 0.3164, 0.2434, 0.3164, 0.2434, 0.3274, 0.2324, 0.3274, 0.2434, 0.3164, 0.2544, 0.3164, 0.2544, 0.3274, 0.2434, 0.3274, 0.2544, 0.3164, 0.2653, 0.3164, 0.2653, 0.3274, 0.2544, 0.3274, 0.3311, 0.3493, 0.3421, 0.3493, 0.3421, 0.3603, 0.3311, 0.3603, 0.364, 0.3603, 0.3531, 0.3603, 0.3531, 0.3603, 0.364, 0.3603, 0.3421, 0.3603, 0.3421, 0.3493, 0.3421, 0.3493, 0.3421, 0.3603, 0.375, 0.3493, 0.375, 0.3603, 0.375, 0.3603, 0.375, 0.3493, 0.3311, 0.3383, 0.3421, 0.3383, 0.3421, 0.3493, 0.3311, 0.3493, 0.3421, 0.3274, 0.3531, 0.3274, 0.3531, 0.3274, 0.3421, 0.3274, 0.375, 0.3603, 0.364, 0.3603, 0.364, 0.3603, 0.375, 0.3603, 0.3531, 0.3274, 0.364, 0.3274, 0.364, 0.3274, 0.3531, 0.3274, 0.3311, 0.3274, 0.3421, 0.3274, 0.3421, 0.3383, 0.3311, 0.3383, 0.3421, 0.3383, 0.3421, 0.3274, 0.3421, 0.3274, 0.3421, 0.3383, 0.3531, 0.3603, 0.3421, 0.3603, 0.3421, 0.3603, 0.3531, 0.3603, 0.375, 0.3274, 0.375, 0.3383, 0.375, 0.3383, 0.375, 0.3274, 0.3311, 0.3164, 0.3421, 0.3164, 0.3421, 0.3274, 0.3311, 0.3274, 0.3421, 0.3164, 0.3531, 0.3164, 0.3531, 0.3274, 0.3421, 0.3274, 0.3531, 0.3164, 0.364, 0.3164, 0.364, 0.3274, 0.3531, 0.3274, 0.364, 0.3164, 0.375, 0.3164, 0.375, 0.3274, 0.364, 0.3274, 0.3174, 0.2616, 0.3243, 0.2616, 0.3243, 0.2725, 0.3174, 0.2725, 0.3174, 0.2725, 0.3243, 0.2725, 0.3243, 0.2835, 0.3174, 0.2835, 0.3174, 0.2835, 0.3243, 0.2835, 0.3243, 0.2945, 0.3174, 0.2945, 0.3174, 0.2945, 0.3243, 0.2945, 0.3243, 0.3054, 0.3174, 0.3054, 0.2969, 0.3054, 0.2969, 0.2945, 0.2969, 0.2945, 0.2969, 0.3054, 0.3174, 0.3383, 0.3174, 0.3493, 0.3174, 0.3493, 0.3174, 0.3383, 0.3174, 0.3603, 0.3174, 0.3712, 0.3174, 0.3712, 0.3174, 0.3603, 0.2969, 0.3274, 0.2969, 0.3164, 0.2969, 0.3164, 0.2969, 0.3274, 0.3174, 0.2067, 0.3174, 0.2177, 0.3174, 0.2177, 0.3174, 0.2067, 0.2969, 0.2945, 0.2969, 0.2835, 0.2969, 0.2835, 0.2969, 0.2945, 0.3174, 0.3274, 0.3174, 0.3383, 0.3174, 0.3383, 0.3174, 0.3274, 0.2969, 0.4151, 0.2969, 0.4041, 0.2969, 0.4041, 0.2969, 0.4151, 0.3174, 0.2945, 0.3174, 0.3054, 0.3174, 0.3054, 0.3174, 0.2945, 0.2969, 0.2835, 0.2969, 0.2725, 0.2969, 0.2725, 0.2969, 0.2835, 0.3174, 0.3164, 0.3174, 0.3274, 0.3174, 0.3274, 0.3174, 0.3164, 0.2969, 0.4041, 0.2969, 0.3932, 0.2969, 0.3932, 0.2969, 0.4041, 0.29, 0.2616, 0.2969, 0.2616, 0.2969, 0.2725, 0.29, 0.2725, 0.29, 0.2725, 0.2969, 0.2725, 0.2969, 0.2835, 0.29, 0.2835, 0.29, 0.2835, 0.2969, 0.2835, 0.2969, 0.2945, 0.29, 0.2945, 0.29, 0.2945, 0.2969, 0.2945, 0.2969, 0.3054, 0.29, 0.3054, 0.2832, 0.2616, 0.29, 0.2616, 0.29, 0.2725, 0.2832, 0.2725, 0.2832, 0.2725, 0.29, 0.2725, 0.29, 0.2835, 0.2832, 0.2835, 0.2832, 0.2835, 0.29, 0.2835, 0.29, 0.2945, 0.2832, 0.2945, 0.2832, 0.2945, 0.29, 0.2945, 0.29, 0.3054, 0.2832, 0.3054, 0.2763, 0.2616, 0.2832, 0.2616, 0.2832, 0.2725, 0.2763, 0.2725, 0.2763, 0.2725, 0.2832, 0.2725, 0.2832, 0.2835, 0.2763, 0.2835, 0.2763, 0.2835, 0.2832, 0.2835, 0.2832, 0.2945, 0.2763, 0.2945, 0.2763, 0.2945, 0.2832, 0.2945, 0.2832, 0.3054, 0.2763, 0.3054, 0.3174, 0.3712, 0.3243, 0.3712, 0.3243, 0.3822, 0.3174, 0.3822, 0.3174, 0.3822, 0.3243, 0.3822, 0.3243, 0.3932, 0.3174, 0.3932, 0.3174, 0.3932, 0.3243, 0.3932, 0.3243, 0.4041, 0.3174, 0.4041, 0.3174, 0.4041, 0.3243, 0.4041, 0.3243, 0.4151, 0.3174, 0.4151, 0.3174, 0.2835, 0.3174, 0.2945, 0.3174, 0.2945, 0.3174, 0.2835, 0.3174, 0.4041, 0.3174, 0.4151, 0.3174, 0.4151, 0.3174, 0.4041, 0.2969, 0.2616, 0.2969, 0.2506, 0.2969, 0.2506, 0.2969, 0.2616, 0.2969, 0.2725, 0.2969, 0.2616, 0.2969, 0.2616, 0.2969, 0.2725, 0.2969, 0.3932, 0.2969, 0.3822, 0.2969, 0.3822, 0.2969, 0.3932, 0.3174, 0.2725, 0.3174, 0.2835, 0.3174, 0.2835, 0.3174, 0.2725, 0.2969, 0.3712, 0.2969, 0.3603, 0.2969, 0.3603, 0.2969, 0.3712, 0.3174, 0.3932, 0.3174, 0.4041, 0.3174, 0.4041, 0.3174, 0.3932, 0.2969, 0.3822, 0.2969, 0.3712, 0.2969, 0.3712, 0.2969, 0.3822, 0.3174, 0.2616, 0.3174, 0.2725, 0.3174, 0.2725, 0.3174, 0.2616, 0.3174, 0.3822, 0.3174, 0.3932, 0.3174, 0.3932, 0.3174, 0.3822, 0.3174, 0.3712, 0.3174, 0.3822, 0.3174, 0.3822, 0.3174, 0.3712, 0.29, 0.3712, 0.2969, 0.3712, 0.2969, 0.3822, 0.29, 0.3822, 0.29, 0.3822, 0.2969, 0.3822, 0.2969, 0.3932, 0.29, 0.3932, 0.29, 0.3932, 0.2969, 0.3932, 0.2969, 0.4041, 0.29, 0.4041, 0.29, 0.4041, 0.2969, 0.4041, 0.2969, 0.4151, 0.29, 0.4151, 0.2832, 0.3712, 0.29, 0.3712, 0.29, 0.3822, 0.2832, 0.3822, 0.2832, 0.3822, 0.29, 0.3822, 0.29, 0.3932, 0.2832, 0.3932, 0.2832, 0.3932, 0.29, 0.3932, 0.29, 0.4041, 0.2832, 0.4041, 0.2832, 0.4041, 0.29, 0.4041, 0.29, 0.4151, 0.2832, 0.4151, 0.2763, 0.3712, 0.2832, 0.3712, 0.2832, 0.3822, 0.2763, 0.3822, 0.2763, 0.3822, 0.2832, 0.3822, 0.2832, 0.3932, 0.2763, 0.3932, 0.2763, 0.3932, 0.2832, 0.3932, 0.2832, 0.4041, 0.2763, 0.4041, 0.2763, 0.4041, 0.2832, 0.4041, 0.2832, 0.4151, 0.2763, 0.4151, 0.3311, 0.3603, 0.3421, 0.3603, 0.3421, 0.3712, 0.3311, 0.3712, 0.3421, 0.3603, 0.3531, 0.3603, 0.3531, 0.3712, 0.3421, 0.3712, 0.3531, 0.3603, 0.364, 0.3603, 0.364, 0.3712, 0.3531, 0.3712, 0.364, 0.3603, 0.375, 0.3603, 0.375, 0.3712, 0.364, 0.3712, 0.2215, 0.3603, 0.2324, 0.3603, 0.2324, 0.3712, 0.2215, 0.3712, 0.2324, 0.3603, 0.2434, 0.3603, 0.2434, 0.3712, 0.2324, 0.3712, 0.2434, 0.3603, 0.2544, 0.3603, 0.2544, 0.3712, 0.2434, 0.3712, 0.2544, 0.3603, 0.2653, 0.3603, 0.2653, 0.3712, 0.2544, 0.3712, 0.3243, 0.3712, 0.3311, 0.3712, 0.3311, 0.3822, 0.3243, 0.3822, 0.3243, 0.3822, 0.3311, 0.3822, 0.3311, 0.3932, 0.3243, 0.3932, 0.3243, 0.3932, 0.3311, 0.3932, 0.3311, 0.4041, 0.3243, 0.4041, 0.3243, 0.4041, 0.3311, 0.4041, 0.3311, 0.4151, 0.3243, 0.4151, 0.3243, 0.2616, 0.3311, 0.2616, 0.3311, 0.2725, 0.3243, 0.2725, 0.3243, 0.2725, 0.3311, 0.2725, 0.3311, 0.2835, 0.3243, 0.2835, 0.3243, 0.2835, 0.3311, 0.2835, 0.3311, 0.2945, 0.3243, 0.2945, 0.3243, 0.2945, 0.3311, 0.2945, 0.3311, 0.3054, 0.3243, 0.3054, 0.3421, 0.3493, 0.3531, 0.3493, 0.3531, 0.3603, 0.3421, 0.3603, 0.3531, 0.3493, 0.364, 0.3493, 0.364, 0.3603, 0.3531, 0.3603, 0.364, 0.3493, 0.375, 0.3493, 0.375, 0.3603, 0.364, 0.3603, 0.3421, 0.3383, 0.3531, 0.3383, 0.3531, 0.3493, 0.3421, 0.3493, 0.3531, 0.3383, 0.364, 0.3383, 0.364, 0.3493, 0.3531, 0.3493, 0.364, 0.3383, 0.375, 0.3383, 0.375, 0.3493, 0.364, 0.3493, 0.3421, 0.3274, 0.3531, 0.3274, 0.3531, 0.3383, 0.3421, 0.3383, 0.3531, 0.3274, 0.364, 0.3274, 0.364, 0.3383, 0.3531, 0.3383, 0.364, 0.3274, 0.375, 0.3274, 0.375, 0.3383, 0.364, 0.3383, 0.375, 0.3383, 0.375, 0.3493, 0.375, 0.3493, 0.375, 0.3383, 0.3421, 0.3493, 0.3421, 0.3383, 0.3421, 0.3383, 0.3421, 0.3493, 0.364, 0.3274, 0.375, 0.3274, 0.375, 0.3274, 0.364, 0.3274, 0.2324, 0.3493, 0.2434, 0.3493, 0.2434, 0.3603, 0.2324, 0.3603, 0.2434, 0.3493, 0.2544, 0.3493, 0.2544, 0.3603, 0.2434, 0.3603, 0.2544, 0.3493, 0.2653, 0.3493, 0.2653, 0.3603, 0.2544, 0.3603, 0.2324, 0.3383, 0.2434, 0.3383, 0.2434, 0.3493, 0.2324, 0.3493, 0.2434, 0.3383, 0.2544, 0.3383, 0.2544, 0.3493, 0.2434, 0.3493, 0.2544, 0.3383, 0.2653, 0.3383, 0.2653, 0.3493, 0.2544, 0.3493, 0.2324, 0.3274, 0.2434, 0.3274, 0.2434, 0.3383, 0.2324, 0.3383, 0.2434, 0.3274, 0.2544, 0.3274, 0.2544, 0.3383, 0.2434, 0.3383, 0.2544, 0.3274, 0.2653, 0.3274, 0.2653, 0.3383, 0.2544, 0.3383, 0.2324, 0.3383, 0.2324, 0.3274, 0.2324, 0.3274, 0.2324, 0.3383, 0.2544, 0.3603, 0.2434, 0.3603, 0.2434, 0.3603, 0.2544, 0.3603, 0.2544, 0.3274, 0.2653, 0.3274, 0.2653, 0.3274, 0.2544, 0.3274, 0.2969, 0.4151, 0.3037, 0.4151, 0.3037, 0.4261, 0.2969, 0.4261, 0.3037, 0.4151, 0.3106, 0.4151, 0.3106, 0.4261, 0.3037, 0.4261, 0.3106, 0.4151, 0.3174, 0.4151, 0.3174, 0.4261, 0.3106, 0.4261, 0.2969, 0.3603, 0.3037, 0.3603, 0.3037, 0.3712, 0.2969, 0.3712, 0.3037, 0.3603, 0.3106, 0.3603, 0.3106, 0.3712, 0.3037, 0.3712, 0.3106, 0.3603, 0.3174, 0.3603, 0.3174, 0.3712, 0.3106, 0.3712, 0.2969, 0.3054, 0.3037, 0.3054, 0.3037, 0.3164, 0.2969, 0.3164, 0.3037, 0.3054, 0.3106, 0.3054, 0.3106, 0.3164, 0.3037, 0.3164, 0.3106, 0.3054, 0.3174, 0.3054, 0.3174, 0.3164, 0.3106, 0.3164, 0.2969, 0.2506, 0.3037, 0.2506, 0.3037, 0.2616, 0.2969, 0.2616, 0.3037, 0.2506, 0.3106, 0.2506, 0.3106, 0.2616, 0.3037, 0.2616, 0.3106, 0.2506, 0.3174, 0.2506, 0.3174, 0.2616, 0.3106, 0.2616, 0.3106, 0.2067, 0.3174, 0.2067, 0.3174, 0.2177, 0.3106, 0.2177, 0.3106, 0.2177, 0.3174, 0.2177, 0.3174, 0.2287, 0.3106, 0.2287, 0.3106, 0.2287, 0.3174, 0.2287, 0.3174, 0.2396, 0.3106, 0.2396, 0.3106, 0.2396, 0.3174, 0.2396, 0.3174, 0.2506, 0.3106, 0.2506, 0.3037, 0.2067, 0.3106, 0.2067, 0.3106, 0.2177, 0.3037, 0.2177, 0.3037, 0.2177, 0.3106, 0.2177, 0.3106, 0.2287, 0.3037, 0.2287, 0.3037, 0.2287, 0.3106, 0.2287, 0.3106, 0.2396, 0.3037, 0.2396, 0.3037, 0.2396, 0.3106, 0.2396, 0.3106, 0.2506, 0.3037, 0.2506, 0.2969, 0.2067, 0.3037, 0.2067, 0.3037, 0.2177, 0.2969, 0.2177, 0.2969, 0.2177, 0.3037, 0.2177, 0.3037, 0.2287, 0.2969, 0.2287, 0.2969, 0.2287, 0.3037, 0.2287, 0.3037, 0.2396, 0.2969, 0.2396, 0.2969, 0.2396, 0.3037, 0.2396, 0.3037, 0.2506, 0.2969, 0.2506, 0.3106, 0.3164, 0.3174, 0.3164, 0.3174, 0.3274, 0.3106, 0.3274, 0.3106, 0.3274, 0.3174, 0.3274, 0.3174, 0.3383, 0.3106, 0.3383, 0.3106, 0.3383, 0.3174, 0.3383, 0.3174, 0.3493, 0.3106, 0.3493, 0.3106, 0.3493, 0.3174, 0.3493, 0.3174, 0.3603, 0.3106, 0.3603, 0.3037, 0.3164, 0.3106, 0.3164, 0.3106, 0.3274, 0.3037, 0.3274, 0.3037, 0.3274, 0.3106, 0.3274, 0.3106, 0.3383, 0.3037, 0.3383, 0.3037, 0.3383, 0.3106, 0.3383, 0.3106, 0.3493, 0.3037, 0.3493, 0.3037, 0.3493, 0.3106, 0.3493, 0.3106, 0.3603, 0.3037, 0.3603, 0.2969, 0.3164, 0.3037, 0.3164, 0.3037, 0.3274, 0.2969, 0.3274, 0.2969, 0.3274, 0.3037, 0.3274, 0.3037, 0.3383, 0.2969, 0.3383, 0.2969, 0.3383, 0.3037, 0.3383, 0.3037, 0.3493, 0.2969, 0.3493, 0.2969, 0.3493, 0.3037, 0.3493, 0.3037, 0.3603, 0.2969, 0.3603, 0.3106, 0.2616, 0.3174, 0.2616, 0.3174, 0.2725, 0.3106, 0.2725, 0.3106, 0.2725, 0.3174, 0.2725, 0.3174, 0.2835, 0.3106, 0.2835, 0.3106, 0.2835, 0.3174, 0.2835, 0.3174, 0.2945, 0.3106, 0.2945, 0.3106, 0.2945, 0.3174, 0.2945, 0.3174, 0.3054, 0.3106, 0.3054, 0.3037, 0.2616, 0.3106, 0.2616, 0.3106, 0.2725, 0.3037, 0.2725, 0.3037, 0.2725, 0.3106, 0.2725, 0.3106, 0.2835, 0.3037, 0.2835, 0.3037, 0.2835, 0.3106, 0.2835, 0.3106, 0.2945, 0.3037, 0.2945, 0.3037, 0.2945, 0.3106, 0.2945, 0.3106, 0.3054, 0.3037, 0.3054, 0.2969, 0.2616, 0.3037, 0.2616, 0.3037, 0.2725, 0.2969, 0.2725, 0.2969, 0.2725, 0.3037, 0.2725, 0.3037, 0.2835, 0.2969, 0.2835, 0.2969, 0.2835, 0.3037, 0.2835, 0.3037, 0.2945, 0.2969, 0.2945, 0.2969, 0.2945, 0.3037, 0.2945, 0.3037, 0.3054, 0.2969, 0.3054, 0.3106, 0.3712, 0.3174, 0.3712, 0.3174, 0.3822, 0.3106, 0.3822, 0.3106, 0.3822, 0.3174, 0.3822, 0.3174, 0.3932, 0.3106, 0.3932, 0.3106, 0.3932, 0.3174, 0.3932, 0.3174, 0.4041, 0.3106, 0.4041, 0.3106, 0.4041, 0.3174, 0.4041, 0.3174, 0.4151, 0.3106, 0.4151, 0.3037, 0.3712, 0.3106, 0.3712, 0.3106, 0.3822, 0.3037, 0.3822, 0.3037, 0.3822, 0.3106, 0.3822, 0.3106, 0.3932, 0.3037, 0.3932, 0.3037, 0.3932, 0.3106, 0.3932, 0.3106, 0.4041, 0.3037, 0.4041, 0.3037, 0.4041, 0.3106, 0.4041, 0.3106, 0.4151, 0.3037, 0.4151, 0.2969, 0.3712, 0.3037, 0.3712, 0.3037, 0.3822, 0.2969, 0.3822, 0.2969, 0.3822, 0.3037, 0.3822, 0.3037, 0.3932, 0.2969, 0.3932, 0.2969, 0.3932, 0.3037, 0.3932, 0.3037, 0.4041, 0.2969, 0.4041, 0.2969, 0.4041, 0.3037, 0.4041, 0.3037, 0.4151, 0.2969, 0.4151, 0.322, 0.2524, 0.322, 0.2616, 0.3311, 0.2616, 0.3311, 0.2524, 0.322, 0.3986, 0.322, 0.4261, 0.3311, 0.4261, 0.3311, 0.3986, 0.3585, 0.3621, 0.3585, 0.3712, 0.386, 0.3712, 0.386, 0.3621, 0.2809, 0.2617, 0.2809, 0.2889, 0.2809, 0.2889, 0.2809, 0.2617, 0.2991, 0.2067, 0.2946, 0.2159, 0.3037, 0.2159, 0.3037, 0.2067, 0.2991, 0.2616, 0.2991, 0.289, 0.3037, 0.289, 0.3037, 0.2616, 0.3037, 0.3986, 0.3037, 0.4261, 0.3128, 0.4261, 0.3128, 0.3986, 0.3128, 0.3986, 0.3128, 0.4261, 0.322, 0.4261, 0.322, 0.3986, 0.2854, 0.2113, 0.2854, 0.2159, 0.2946, 0.2159, 0.2991, 0.2067, 0.2946, 0.2524, 0.2991, 0.2616, 0.3037, 0.2616, 0.3037, 0.2524, 0.29, 0.2617, 0.29, 0.2889, 0.29, 0.2889, 0.29, 0.2617, 0.3037, 0.2524, 0.3037, 0.2616, 0.3128, 0.2616, 0.3128, 0.2524, 0.3128, 0.2524, 0.3128, 0.2616, 0.322, 0.2616, 0.322, 0.2524, 0.3128, 0.2067, 0.3128, 0.2159, 0.322, 0.2159, 0.322, 0.2067, 0.3128, 0.2159, 0.3128, 0.225, 0.322, 0.225, 0.322, 0.2159, 0.3128, 0.225, 0.3128, 0.2342, 0.322, 0.2342, 0.322, 0.225, 0.3128, 0.2342, 0.3128, 0.2433, 0.322, 0.2433, 0.322, 0.2342, 0.3128, 0.2433, 0.3128, 0.2524, 0.322, 0.2524, 0.322, 0.2433, 0.3037, 0.2067, 0.3037, 0.2159, 0.3128, 0.2159, 0.3128, 0.2067, 0.3037, 0.2159, 0.3037, 0.225, 0.3128, 0.225, 0.3128, 0.2159, 0.3037, 0.225, 0.3037, 0.2342, 0.3128, 0.2342, 0.3128, 0.225, 0.3037, 0.2342, 0.3037, 0.2433, 0.3128, 0.2433, 0.3128, 0.2342, 0.3037, 0.2433, 0.3037, 0.2524, 0.3128, 0.2524, 0.3128, 0.2433, 0.2991, 0.3986, 0.2991, 0.4261, 0.3037, 0.4261, 0.3037, 0.3986, 0.2946, 0.2159, 0.2946, 0.225, 0.3037, 0.225, 0.3037, 0.2159, 0.2946, 0.225, 0.2946, 0.2342, 0.3037, 0.2342, 0.3037, 0.225, 0.2946, 0.2342, 0.2946, 0.2433, 0.3037, 0.2433, 0.3037, 0.2342, 0.2946, 0.2433, 0.2946, 0.2524, 0.3037, 0.2524, 0.3037, 0.2433, 0.29, 0.3987, 0.29, 0.426, 0.29, 0.426, 0.29, 0.3987, 0.2854, 0.2159, 0.2854, 0.225, 0.2946, 0.225, 0.2946, 0.2159, 0.2854, 0.225, 0.2854, 0.2342, 0.2946, 0.2342, 0.2946, 0.225, 0.2854, 0.2342, 0.2854, 0.2433, 0.2946, 0.2433, 0.2946, 0.2342, 0.2854, 0.2433, 0.2854, 0.2524, 0.2946, 0.2524, 0.2946, 0.2433, 0.2809, 0.3987, 0.2809, 0.426, 0.2809, 0.426, 0.2809, 0.3987, 0.2763, 0.2296, 0.2763, 0.2342, 0.2854, 0.2342, 0.2854, 0.225, 0.2216, 0.3575, 0.2216, 0.3575, 0.2488, 0.3575, 0.2488, 0.3575, 0.2215, 0.3438, 0.2215, 0.3484, 0.2489, 0.3484, 0.2489, 0.3438, 0.2215, 0.3393, 0.2215, 0.3438, 0.2489, 0.3438, 0.2489, 0.3393, 0.3585, 0.3164, 0.3585, 0.3255, 0.386, 0.3255, 0.386, 0.3164, 0.3585, 0.3255, 0.3585, 0.3347, 0.386, 0.3347, 0.386, 0.3255, 0.3585, 0.3347, 0.3585, 0.3438, 0.386, 0.3438, 0.386, 0.3347, 0.3585, 0.3438, 0.3585, 0.353, 0.386, 0.353, 0.386, 0.3438, 0.3585, 0.353, 0.3585, 0.3621, 0.386, 0.3621, 0.386, 0.353, 0.322, 0.2067, 0.322, 0.2159, 0.3311, 0.2159, 0.3311, 0.2067, 0.322, 0.2159, 0.322, 0.225, 0.3311, 0.225, 0.3311, 0.2159, 0.322, 0.225, 0.322, 0.2342, 0.3311, 0.2342, 0.3311, 0.225, 0.322, 0.2342, 0.322, 0.2433, 0.3311, 0.2433, 0.3311, 0.2342, 0.322, 0.2433, 0.322, 0.2524, 0.3311, 0.2524, 0.3311, 0.2433, 0.2809, 0.2159, 0.2763, 0.2296, 0.2854, 0.225, 0.2854, 0.2159, 0.2763, 0.2342, 0.2763, 0.2387, 0.2854, 0.2433, 0.2854, 0.2342, 0.2763, 0.2387, 0.2809, 0.2524, 0.2854, 0.2524, 0.2854, 0.2433, 0.2809, 0.2524, 0.2809, 0.257, 0.2854, 0.257, 0.2854, 0.2524, 0.3128, 0.2616, 0.3128, 0.289, 0.322, 0.289, 0.322, 0.2616, 0.3037, 0.2616, 0.3037, 0.289, 0.3128, 0.289, 0.3128, 0.2616, 0.2854, 0.2524, 0.2854, 0.257, 0.2991, 0.2616, 0.2946, 0.2524, 0.2216, 0.321, 0.2216, 0.321, 0.2488, 0.321, 0.2488, 0.321, 0.2216, 0.3301, 0.2216, 0.3301, 0.2488, 0.3301, 0.2488, 0.3301, 0.2809, 0.2113, 0.2809, 0.2159, 0.2854, 0.2159, 0.2854, 0.2113, 0.322, 0.2616, 0.322, 0.289, 0.3311, 0.289, 0.3311, 0.2616, 0.2216, 0.3667, 0.2215, 0.3667, 0.2216, 0.3712, 0.2215, 0.321, 0.2216, 0.321, 0.2216, 0.3164, 0.2809, 0.426, 0.2854, 0.4261, 0.2854, 0.426, 0.2809, 0.2617, 0.29, 0.2617, 0.2854, 0.257, 0.2216, 0.3255, 0.2215, 0.3255, 0.2216, 0.3301, 0.2216, 0.3667, 0.2216, 0.3621, 0.2215, 0.3621, 0.2488, 0.3164, 0.2488, 0.321, 0.2489, 0.321, 0.2489, 0.3164, 0.2489, 0.3667, 0.2488, 0.3667, 0.2488, 0.3712, 0.2489, 0.3712, 0.2809, 0.3987, 0.29, 0.3987, 0.29, 0.3986, 0.2809, 0.3986, 0.29, 0.3987, 0.2991, 0.3986, 0.29, 0.3986, 0.2809, 0.2891, 0.29, 0.2891, 0.29, 0.2889, 0.2809, 0.2889, 0.29, 0.2891, 0.2991, 0.289, 0.29, 0.2889, 0.2488, 0.321, 0.2488, 0.3301, 0.249, 0.3301, 0.249, 0.321, 0.2488, 0.3301, 0.2489, 0.3393, 0.249, 0.3301, 0.2489, 0.3484, 0.2488, 0.3575, 0.249, 0.3575, 0.2488, 0.3667, 0.249, 0.3667, 0.249, 0.3575, 0.2488, 0.3575, 0.2216, 0.3667, 0.2215, 0.3621, 0.2215, 0.3667, 0.2216, 0.3667, 0.2809, 0.2617, 0.2854, 0.257, 0.2809, 0.257, 0.2809, 0.2617, 0.2488, 0.321, 0.2488, 0.3164, 0.2216, 0.3164, 0.2216, 0.321, 0.2809, 0.426, 0.2809, 0.4261, 0.2854, 0.4261, 0.2809, 0.426, 0.29, 0.426, 0.2854, 0.4261, 0.2946, 0.4261, 0.29, 0.426, 0.29, 0.2617, 0.2991, 0.2616, 0.2854, 0.257, 0.29, 0.2617, 0.29, 0.3987, 0.2809, 0.3987, 0.2809, 0.426, 0.29, 0.426, 0.2991, 0.3986, 0.29, 0.3987, 0.29, 0.426, 0.2991, 0.4261, 0.2216, 0.321, 0.2215, 0.321, 0.2215, 0.3255, 0.2216, 0.321, 0.2216, 0.3301, 0.2215, 0.3255, 0.2215, 0.3347, 0.2216, 0.3301, 0.2216, 0.3575, 0.2215, 0.353, 0.2215, 0.3621, 0.2216, 0.3575, 0.2488, 0.3301, 0.2488, 0.321, 0.2216, 0.321, 0.2216, 0.3301, 0.2489, 0.3393, 0.2488, 0.3301, 0.2216, 0.3301, 0.2215, 0.3393, 0.2488, 0.3575, 0.2489, 0.3484, 0.2215, 0.3484, 0.2216, 0.3575, 0.2488, 0.3667, 0.2488, 0.3575, 0.2216, 0.3575, 0.2216, 0.3667, 0.2216, 0.3667, 0.2216, 0.3712, 0.2488, 0.3712, 0.2488, 0.3667, 0.29, 0.2617, 0.2809, 0.2617, 0.2809, 0.2889, 0.29, 0.2889, 0.2991, 0.2616, 0.29, 0.2617, 0.29, 0.2889, 0.2991, 0.289, 0.249, 0.3575, 0.2488, 0.3575, 0.2488, 0.3575, 0.249, 0.3575, 0.249, 0.3301, 0.2488, 0.3301, 0.2488, 0.3301, 0.249, 0.3301, 0.249, 0.321, 0.2488, 0.321, 0.2488, 0.321, 0.249, 0.321, 0.29, 0.2891, 0.29, 0.2889, 0.29, 0.2889, 0.29, 0.2891, 0.2809, 0.2891, 0.2809, 0.2889, 0.2809, 0.2889, 0.2809, 0.2891, 0.29, 0.3987, 0.29, 0.3986, 0.29, 0.3986, 0.29, 0.3987, 0.2809, 0.3987, 0.2809, 0.3986, 0.2809, 0.3986, 0.2809, 0.3987, 0.249, 0.3667, 0.2488, 0.3667, 0.2488, 0.3667, 0.249, 0.3667, 0.2216, 0.3667, 0.2216, 0.3667, 0.2488, 0.3667, 0.2488, 0.3667, 0.2763, 0.2067, 0.2763, 0.2616, 0.3311, 0.2616, 0.3311, 0.2067, 0.2763, 0.2616, 0.2763, 0.3164, 0.3311, 0.3164, 0.3311, 0.2616, 0.2763, 0.3164, 0.2763, 0.3712, 0.3311, 0.3712, 0.3311, 0.3164, 0.2763, 0.3712, 0.2763, 0.4261, 0.3311, 0.4261, 0.3311, 0.3712, 0.2215, 0.3164, 0.2215, 0.3712, 0.2763, 0.3712, 0.2763, 0.3164, 0.3311, 0.3164, 0.3311, 0.3712, 0.386, 0.3712, 0.386, 0.3164, 0.2763, 0.2067, 0.2763, 0.2616, 0.3311, 0.2616, 0.3311, 0.2067, 0.2763, 0.2616, 0.2763, 0.3164, 0.3311, 0.3164, 0.3311, 0.2616, 0.2763, 0.3164, 0.2763, 0.3712, 0.3311, 0.3712, 0.3311, 0.3164, 0.2763, 0.3712, 0.2763, 0.4261, 0.3311, 0.4261, 0.3311, 0.3712, 0.2215, 0.3164, 0.2215, 0.3712, 0.2763, 0.3712, 0.2763, 0.3164, 0.3311, 0.3164, 0.3311, 0.3712, 0.386, 0.3712, 0.386, 0.3164, 0.2763, 0.2067, 0.2763, 0.2616, 0.3311, 0.2616, 0.3311, 0.2067, 0.2763, 0.2616, 0.2763, 0.3164, 0.3311, 0.3164, 0.3311, 0.2616, 0.2763, 0.3164, 0.2763, 0.3712, 0.3311, 0.3712, 0.3311, 0.3164, 0.2763, 0.3712, 0.2763, 0.4261, 0.3311, 0.4261, 0.3311, 0.3712, 0.2215, 0.3164, 0.2215, 0.3712, 0.2763, 0.3712, 0.2763, 0.3164, 0.3311, 0.3164, 0.3311, 0.3712, 0.386, 0.3712, 0.386, 0.3164, 0.2763, 0.2067, 0.2763, 0.2616, 0.3311, 0.2616, 0.3311, 0.2067, 0.2763, 0.2616, 0.2763, 0.3164, 0.3311, 0.3164, 0.3311, 0.2616, 0.2763, 0.3164, 0.2763, 0.3712, 0.3311, 0.3712, 0.3311, 0.3164, 0.2763, 0.3712, 0.2763, 0.4261, 0.3311, 0.4261, 0.3311, 0.3712, 0.2215, 0.3164, 0.2215, 0.3712, 0.2763, 0.3712, 0.2763, 0.3164, 0.3311, 0.3164, 0.3311, 0.3712, 0.386, 0.3712, 0.386, 0.3164, 0.2763, 0.2067, 0.2763, 0.2616, 0.3311, 0.2616, 0.3311, 0.2067, 0.2763, 0.2616, 0.2763, 0.3164, 0.3311, 0.3164, 0.3311, 0.2616, 0.2763, 0.3164, 0.2763, 0.3712, 0.3311, 0.3712, 0.3311, 0.3164, 0.2763, 0.3712, 0.2763, 0.4261, 0.3311, 0.4261, 0.3311, 0.3712, 0.2215, 0.3164, 0.2215, 0.3712, 0.2763, 0.3712, 0.2763, 0.3164, 0.3311, 0.3164, 0.3311, 0.3712, 0.386, 0.3712, 0.386, 0.3164, 0.2763, 0.2067, 0.2763, 0.2616, 0.3311, 0.2616, 0.3311, 0.2067, 0.2763, 0.2616, 0.2763, 0.3164, 0.3311, 0.3164, 0.3311, 0.2616, 0.2763, 0.3164, 0.2763, 0.3712, 0.3311, 0.3712, 0.3311, 0.3164, 0.2763, 0.3712, 0.2763, 0.4261, 0.3311, 0.4261, 0.3311, 0.3712, 0.2215, 0.3164, 0.2215, 0.3712, 0.2763, 0.3712, 0.2763, 0.3164, 0.3311, 0.3164, 0.3311, 0.3712, 0.386, 0.3712, 0.386, 0.3164, 0.2763, 0.2067, 0.2763, 0.2616, 0.3311, 0.2616, 0.3311, 0.2067, 0.2763, 0.2616, 0.2763, 0.3164, 0.3311, 0.3164, 0.3311, 0.2616, 0.2763, 0.3164, 0.2763, 0.3712, 0.3311, 0.3712, 0.3311, 0.3164, 0.2763, 0.3712, 0.2763, 0.4261, 0.3311, 0.4261, 0.3311, 0.3712, 0.2215, 0.3164, 0.2215, 0.3712, 0.2763, 0.3712, 0.2763, 0.3164, 0.3311, 0.3164, 0.3311, 0.3712, 0.386, 0.3712, 0.386, 0.3164, 0.2763, 0.2067, 0.2763, 0.2616, 0.3311, 0.2616, 0.3311, 0.2067, 0.2763, 0.2616, 0.2763, 0.3164, 0.3311, 0.3164, 0.3311, 0.2616, 0.2763, 0.3164, 0.2763, 0.3712, 0.3311, 0.3712, 0.3311, 0.3164, 0.2763, 0.3712, 0.2763, 0.4261, 0.3311, 0.4261, 0.3311, 0.3712, 0.2215, 0.3164, 0.2215, 0.3712, 0.2763, 0.3712, 0.2763, 0.3164, 0.3311, 0.3164, 0.3311, 0.3712, 0.386, 0.3712, 0.386, 0.3164, 0.2763, 0.2067, 0.2763, 0.2616, 0.3311, 0.2616, 0.3311, 0.2067, 0.2763, 0.2616, 0.2763, 0.3164, 0.3311, 0.3164, 0.3311, 0.2616, 0.2763, 0.3164, 0.2763, 0.3712, 0.3311, 0.3712, 0.3311, 0.3164, 0.2763, 0.3712, 0.2763, 0.4261, 0.3311, 0.4261, 0.3311, 0.3712, 0.2215, 0.3164, 0.2215, 0.3712, 0.2763, 0.3712, 0.2763, 0.3164, 0.3311, 0.3164, 0.3311, 0.3712, 0.386, 0.3712, 0.386, 0.3164, 0.3311, 0.3712, 0.3311, 0.3164, 0.3311, 0.3164, 0.3311, 0.3712, 0.3311, 0.3712, 0.3311, 0.3164, 0.3311, 0.3164, 0.3311, 0.3712, 0.2215, 0.3712, 0.3311, 0.3712, 0.3311, 0.3164, 0.2215, 0.3164, 0.2215, 0.3164, 0.3311, 0.3164, 0.3311, 0.3164, 0.2763, 0.3164, 0.2763, 0.3712, 0.3311, 0.3712, 0.3311, 0.3712, 0.2215, 0.3712])
me_cube_107.materials.append(mat_material_001)
me_cube_107.update()

# ---- objects
ob_half_banister = bpy.data.objects.new('Half Banister', me_cube_107)

# ---- transforms, parenting, visibility, modifiers, constraints
ob_half_banister.location = (-0.4057, -0.000683, 0.6266)
ob_half_banister.rotation_euler = (1.571, 0.0, 0.0)

# ---- collection membership
col_collection.objects.link(ob_half_banister)

# ---- scene / render settings (as saved in the file)
scene.frame_start = 1; scene.frame_end = 250; scene.frame_set(1)
scene.render.engine = 'BLENDER_EEVEE_NEXT'
scene.cycles.sampling_pattern = 'TABULATED_SOBOL'
bpy.context.view_layer.update()

# ---- added for rendering (the .blend has no active camera and no usable light): camera, sun
cam_auto = bpy.data.cameras.new('AutoCamera')
cam_auto.lens = 50.0
cam_auto.sensor_width = 36.0
cam_auto.clip_end = 1000.0
ob_auto_camera = bpy.data.objects.new('AutoCamera', cam_auto)
scene.collection.objects.link(ob_auto_camera)
ob_auto_camera.location = (2.69294, -4.16777, 3.80113)
ob_auto_camera.rotation_euler = (1.09748, -7.21219e-08, 0.694738)
scene.camera = ob_auto_camera
light_auto_sun = bpy.data.lights.new('AutoSun', 'SUN')
light_auto_sun.energy = 3.0
light_auto_sun.angle = 0.0523599
ob_auto_sun = bpy.data.objects.new('AutoSun', light_auto_sun)
scene.collection.objects.link(ob_auto_sun)
ob_auto_sun.rotation_euler = (0.872665, 0.174533, 0.523599)
bpy.context.view_layer.update()
